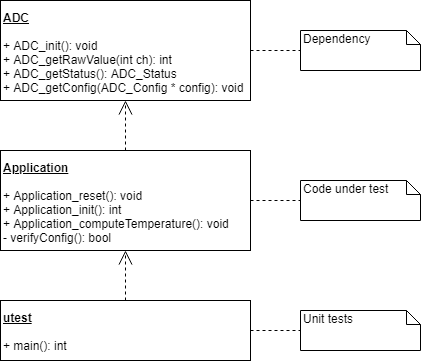

The diagram above was exported from draw.io. Its source (the exported page's mxGraphModel, read from the mxfile embedded in the PNG):
<mxGraphModel dx="992" dy="467" grid="1" gridSize="10" guides="1" tooltips="1" connect="1" arrows="1" fold="1" page="1" pageScale="1" pageWidth="1100" pageHeight="850" math="0" shadow="0">
  <root>
    <mxCell id="0" />
    <mxCell id="1" parent="0" />
    <mxCell id="1WSxj18-6MvbxXJQDFN5-8" value="&lt;b&gt;&lt;u&gt;ADC&lt;/u&gt;&lt;/b&gt;&lt;br&gt;&lt;br&gt;&lt;div&gt;&lt;div&gt;&lt;span&gt;+ ADC_init&lt;/span&gt;(): void&lt;/div&gt;&lt;div&gt;&lt;span&gt;+ ADC_getRawValue&lt;/span&gt;(&lt;span&gt;int&amp;nbsp;&lt;/span&gt;&lt;span&gt;ch&lt;/span&gt;): int&lt;/div&gt;&lt;div&gt;&lt;span&gt;+ ADC_getStatus&lt;/span&gt;():&amp;nbsp;&lt;span&gt;ADC_Status&lt;/span&gt;&lt;/div&gt;&lt;div&gt;&lt;span&gt;+ ADC_getConfig&lt;/span&gt;(ADC_Config *&lt;span&gt; config&lt;/span&gt;): void&lt;/div&gt;&lt;/div&gt;" style="rounded=0;whiteSpace=wrap;html=1;align=left;" vertex="1" parent="1">
      <mxGeometry x="310" y="90" width="250" height="100" as="geometry" />
    </mxCell>
    <mxCell id="1WSxj18-6MvbxXJQDFN5-15" value="&lt;b&gt;&lt;u&gt;Application&lt;/u&gt;&lt;/b&gt;&lt;br&gt;&lt;br&gt;&lt;div&gt;&lt;div&gt;&lt;span&gt;+ Application_reset&lt;/span&gt;(): void&lt;/div&gt;&lt;/div&gt;&lt;div&gt;&lt;div&gt;&lt;span&gt;+ Application_init(): int&lt;/span&gt;&lt;/div&gt;&lt;/div&gt;&lt;div&gt;&lt;span&gt;+&amp;nbsp;&lt;/span&gt;&lt;span&gt;Application_computeTemperature(): void&lt;/span&gt;&lt;/div&gt;&lt;div&gt;&lt;span&gt;-&amp;nbsp;&lt;/span&gt;&lt;span&gt;verifyConfig&lt;/span&gt;&lt;span&gt;(): bool&lt;/span&gt;&lt;/div&gt;" style="rounded=0;whiteSpace=wrap;html=1;align=left;" vertex="1" parent="1">
      <mxGeometry x="310" y="240" width="250" height="100" as="geometry" />
    </mxCell>
    <mxCell id="1WSxj18-6MvbxXJQDFN5-18" value="" style="endArrow=open;endFill=1;endSize=12;html=1;exitX=0.5;exitY=0;exitDx=0;exitDy=0;entryX=0.5;entryY=1;entryDx=0;entryDy=0;dashed=1;" edge="1" parent="1" source="1WSxj18-6MvbxXJQDFN5-15" target="1WSxj18-6MvbxXJQDFN5-8">
      <mxGeometry width="160" relative="1" as="geometry">
        <mxPoint x="310" y="490" as="sourcePoint" />
        <mxPoint x="470" y="490" as="targetPoint" />
      </mxGeometry>
    </mxCell>
    <mxCell id="1WSxj18-6MvbxXJQDFN5-19" value="Dependency" style="shape=note;whiteSpace=wrap;html=1;size=14;verticalAlign=top;align=left;spacingTop=-6;" vertex="1" parent="1">
      <mxGeometry x="610" y="120" width="120" height="40" as="geometry" />
    </mxCell>
    <mxCell id="1WSxj18-6MvbxXJQDFN5-20" value="Code under test" style="shape=note;whiteSpace=wrap;html=1;size=14;verticalAlign=top;align=left;spacingTop=-6;" vertex="1" parent="1">
      <mxGeometry x="610" y="270" width="120" height="40" as="geometry" />
    </mxCell>
    <mxCell id="1WSxj18-6MvbxXJQDFN5-21" value="" style="endArrow=none;dashed=1;html=1;entryX=0;entryY=0.5;entryDx=0;entryDy=0;entryPerimeter=0;exitX=1;exitY=0.5;exitDx=0;exitDy=0;" edge="1" parent="1" source="1WSxj18-6MvbxXJQDFN5-8" target="1WSxj18-6MvbxXJQDFN5-19">
      <mxGeometry width="50" height="50" relative="1" as="geometry">
        <mxPoint x="310" y="460" as="sourcePoint" />
        <mxPoint x="360" y="410" as="targetPoint" />
      </mxGeometry>
    </mxCell>
    <mxCell id="1WSxj18-6MvbxXJQDFN5-22" value="" style="endArrow=none;dashed=1;html=1;entryX=0;entryY=0.5;entryDx=0;entryDy=0;entryPerimeter=0;exitX=1;exitY=0.5;exitDx=0;exitDy=0;" edge="1" parent="1" source="1WSxj18-6MvbxXJQDFN5-15" target="1WSxj18-6MvbxXJQDFN5-20">
      <mxGeometry width="50" height="50" relative="1" as="geometry">
        <mxPoint x="575" y="339" as="sourcePoint" />
        <mxPoint x="665" y="339" as="targetPoint" />
      </mxGeometry>
    </mxCell>
    <mxCell id="1WSxj18-6MvbxXJQDFN5-23" value="&lt;b&gt;&lt;u&gt;utest&lt;/u&gt;&lt;/b&gt;&lt;br&gt;&lt;br&gt;&lt;div&gt;&lt;span&gt;+ main(): int&lt;/span&gt;&lt;/div&gt;" style="rounded=0;whiteSpace=wrap;html=1;align=left;" vertex="1" parent="1">
      <mxGeometry x="310" y="390" width="250" height="60" as="geometry" />
    </mxCell>
    <mxCell id="1WSxj18-6MvbxXJQDFN5-24" value="" style="endArrow=open;endFill=1;endSize=12;html=1;exitX=0.5;exitY=0;exitDx=0;exitDy=0;entryX=0.5;entryY=1;entryDx=0;entryDy=0;dashed=1;" edge="1" parent="1" source="1WSxj18-6MvbxXJQDFN5-23" target="1WSxj18-6MvbxXJQDFN5-15">
      <mxGeometry width="160" relative="1" as="geometry">
        <mxPoint x="445" y="250" as="sourcePoint" />
        <mxPoint x="445" y="200" as="targetPoint" />
      </mxGeometry>
    </mxCell>
    <mxCell id="1WSxj18-6MvbxXJQDFN5-25" value="Unit tests" style="shape=note;whiteSpace=wrap;html=1;size=14;verticalAlign=top;align=left;spacingTop=-6;" vertex="1" parent="1">
      <mxGeometry x="610" y="400" width="120" height="40" as="geometry" />
    </mxCell>
    <mxCell id="1WSxj18-6MvbxXJQDFN5-26" value="" style="endArrow=none;dashed=1;html=1;entryX=0;entryY=0.5;entryDx=0;entryDy=0;entryPerimeter=0;exitX=1;exitY=0.5;exitDx=0;exitDy=0;" edge="1" parent="1" source="1WSxj18-6MvbxXJQDFN5-23" target="1WSxj18-6MvbxXJQDFN5-25">
      <mxGeometry width="50" height="50" relative="1" as="geometry">
        <mxPoint x="570" y="300" as="sourcePoint" />
        <mxPoint x="620" y="300" as="targetPoint" />
      </mxGeometry>
    </mxCell>
  </root>
</mxGraphModel>